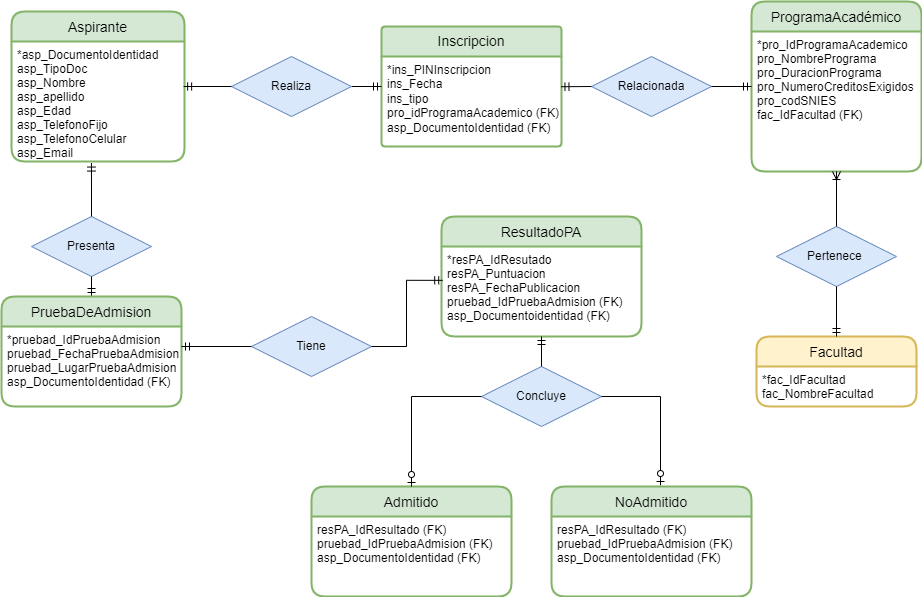

The diagram above was exported from draw.io. Its source (the exported page's mxGraphModel, read from the mxfile embedded in the PNG):
<mxGraphModel dx="1032" dy="557" grid="1" gridSize="10" guides="1" tooltips="1" connect="1" arrows="1" fold="1" page="1" pageScale="1" pageWidth="827" pageHeight="1169" math="0" shadow="0">
  <root>
    <mxCell id="0" />
    <mxCell id="1" parent="0" />
    <mxCell id="NKhl5UBg27u3dreIXgaB-1" value="Aspirante" style="swimlane;childLayout=stackLayout;horizontal=1;startSize=30;horizontalStack=0;rounded=1;fontSize=14;fontStyle=0;strokeWidth=2;resizeParent=0;resizeLast=1;shadow=0;dashed=0;align=center;fillColor=#d5e8d4;strokeColor=#82b366;" parent="1" vertex="1">
      <mxGeometry x="30" y="25" width="173" height="150" as="geometry" />
    </mxCell>
    <mxCell id="NKhl5UBg27u3dreIXgaB-2" value="*asp_DocumentoIdentidad &#10;asp_TipoDoc &#10;asp_Nombre &#10;asp_apellido &#10;asp_Edad &#10;asp_TelefonoFijo &#10;asp_TelefonoCelular &#10;asp_Email&#10;" style="align=left;strokeColor=none;fillColor=none;spacingLeft=4;fontSize=12;verticalAlign=top;resizable=0;rotatable=0;part=1;" parent="NKhl5UBg27u3dreIXgaB-1" vertex="1">
      <mxGeometry y="30" width="173" height="120" as="geometry" />
    </mxCell>
    <mxCell id="NKhl5UBg27u3dreIXgaB-3" value="ProgramaAcadémico" style="swimlane;childLayout=stackLayout;horizontal=1;startSize=30;horizontalStack=0;rounded=1;fontSize=14;fontStyle=0;strokeWidth=2;resizeParent=0;resizeLast=1;shadow=0;dashed=0;align=center;fillColor=#d5e8d4;strokeColor=#82b366;" parent="1" vertex="1">
      <mxGeometry x="770" y="15" width="170" height="170" as="geometry" />
    </mxCell>
    <mxCell id="NKhl5UBg27u3dreIXgaB-4" value="*pro_IdProgramaAcademico &#10;pro_NombrePrograma &#10;pro_DuracionPrograma &#10;pro_NumeroCreditosExigidos&#10;pro_codSNIES &#10;fac_IdFacultad (FK)&#10;" style="align=left;strokeColor=none;fillColor=none;spacingLeft=4;fontSize=12;verticalAlign=top;resizable=0;rotatable=0;part=1;" parent="NKhl5UBg27u3dreIXgaB-3" vertex="1">
      <mxGeometry y="30" width="170" height="140" as="geometry" />
    </mxCell>
    <mxCell id="NKhl5UBg27u3dreIXgaB-7" value="ResultadoPA" style="swimlane;childLayout=stackLayout;horizontal=1;startSize=30;horizontalStack=0;rounded=1;fontSize=14;fontStyle=0;strokeWidth=2;resizeParent=0;resizeLast=1;shadow=0;dashed=0;align=center;fillColor=#d5e8d4;strokeColor=#82b366;" parent="1" vertex="1">
      <mxGeometry x="460" y="230" width="200" height="120" as="geometry" />
    </mxCell>
    <mxCell id="NKhl5UBg27u3dreIXgaB-8" value="*resPA_IdResutado &#10;resPA_Puntuacion &#10;resPA_FechaPublicacion &#10;pruebad_IdPruebaAdmision (FK) &#10;asp_Documentoidentidad (FK)" style="align=left;strokeColor=none;fillColor=none;spacingLeft=4;fontSize=12;verticalAlign=top;resizable=0;rotatable=0;part=1;" parent="NKhl5UBg27u3dreIXgaB-7" vertex="1">
      <mxGeometry y="30" width="200" height="90" as="geometry" />
    </mxCell>
    <mxCell id="NKhl5UBg27u3dreIXgaB-13" value="Facultad" style="swimlane;childLayout=stackLayout;horizontal=1;startSize=30;horizontalStack=0;rounded=1;fontSize=14;fontStyle=0;strokeWidth=2;resizeParent=0;resizeLast=1;shadow=0;dashed=0;align=center;fillColor=#fff2cc;strokeColor=#d6b656;" parent="1" vertex="1">
      <mxGeometry x="775" y="350" width="160" height="70" as="geometry" />
    </mxCell>
    <mxCell id="NKhl5UBg27u3dreIXgaB-14" value="*fac_IdFacultad &#10;fac_NombreFacultad&#10;" style="align=left;strokeColor=none;fillColor=none;spacingLeft=4;fontSize=12;verticalAlign=top;resizable=0;rotatable=0;part=1;" parent="NKhl5UBg27u3dreIXgaB-13" vertex="1">
      <mxGeometry y="30" width="160" height="40" as="geometry" />
    </mxCell>
    <mxCell id="UUpJIRjqjpQMBBrvxf89-1" value="Relacionada" style="shape=rhombus;perimeter=rhombusPerimeter;whiteSpace=wrap;html=1;align=center;fillColor=#dae8fc;strokeColor=#6c8ebf;" parent="1" vertex="1">
      <mxGeometry x="610" y="70" width="120" height="60" as="geometry" />
    </mxCell>
    <mxCell id="izdLmRqjjFG_6oQ4PIyK-5" value="" style="fontSize=12;html=1;endArrow=ERmandOne;rounded=0;exitX=1;exitY=0.5;exitDx=0;exitDy=0;entryX=0;entryY=0.5;entryDx=0;entryDy=0;" parent="1" source="UUpJIRjqjpQMBBrvxf89-1" target="NKhl5UBg27u3dreIXgaB-3" edge="1">
      <mxGeometry width="100" height="100" relative="1" as="geometry">
        <mxPoint x="320" y="120" as="sourcePoint" />
        <mxPoint x="249" y="120" as="targetPoint" />
      </mxGeometry>
    </mxCell>
    <mxCell id="izdLmRqjjFG_6oQ4PIyK-6" value="Pertenece&amp;nbsp;" style="shape=rhombus;perimeter=rhombusPerimeter;whiteSpace=wrap;html=1;align=center;fillColor=#dae8fc;strokeColor=#6c8ebf;" parent="1" vertex="1">
      <mxGeometry x="795" y="240" width="120" height="60" as="geometry" />
    </mxCell>
    <mxCell id="izdLmRqjjFG_6oQ4PIyK-8" value="" style="fontSize=12;html=1;endArrow=ERmandOne;rounded=0;entryX=0.5;entryY=0;entryDx=0;entryDy=0;exitX=0.5;exitY=1;exitDx=0;exitDy=0;" parent="1" source="izdLmRqjjFG_6oQ4PIyK-6" target="NKhl5UBg27u3dreIXgaB-13" edge="1">
      <mxGeometry width="100" height="100" relative="1" as="geometry">
        <mxPoint x="930" y="265" as="sourcePoint" />
        <mxPoint x="785" y="320.0000000000001" as="targetPoint" />
      </mxGeometry>
    </mxCell>
    <mxCell id="UUpJIRjqjpQMBBrvxf89-13" value="Presenta" style="shape=rhombus;perimeter=rhombusPerimeter;whiteSpace=wrap;html=1;align=center;fillColor=#dae8fc;strokeColor=#6c8ebf;" parent="1" vertex="1">
      <mxGeometry x="50" y="230" width="120" height="60" as="geometry" />
    </mxCell>
    <mxCell id="UUpJIRjqjpQMBBrvxf89-15" value="" style="fontSize=12;html=1;endArrow=ERmandOne;rounded=0;entryX=0.5;entryY=0;entryDx=0;entryDy=0;exitX=0.5;exitY=1;exitDx=0;exitDy=0;edgeStyle=orthogonalEdgeStyle;" parent="1" source="UUpJIRjqjpQMBBrvxf89-13" target="zgIzeqfmtLnx9bpDgZsV-3" edge="1">
      <mxGeometry width="100" height="100" relative="1" as="geometry">
        <mxPoint x="390" y="250" as="sourcePoint" />
        <mxPoint x="410" y="260" as="targetPoint" />
      </mxGeometry>
    </mxCell>
    <mxCell id="UUpJIRjqjpQMBBrvxf89-17" value="Tiene" style="shape=rhombus;perimeter=rhombusPerimeter;whiteSpace=wrap;html=1;align=center;fillColor=#dae8fc;strokeColor=#6c8ebf;" parent="1" vertex="1">
      <mxGeometry x="270" y="330" width="120" height="60" as="geometry" />
    </mxCell>
    <mxCell id="zgIzeqfmtLnx9bpDgZsV-3" value="PruebaDeAdmision" style="swimlane;childLayout=stackLayout;horizontal=1;startSize=30;horizontalStack=0;rounded=1;fontSize=14;fontStyle=0;strokeWidth=2;resizeParent=0;resizeLast=1;shadow=0;dashed=0;align=center;fillColor=#d5e8d4;strokeColor=#82b366;" parent="1" vertex="1">
      <mxGeometry x="20" y="310" width="180" height="110" as="geometry" />
    </mxCell>
    <mxCell id="zgIzeqfmtLnx9bpDgZsV-4" value="*pruebad_IdPruebaAdmision &#10;pruebad_FechaPruebaAdmision &#10;pruebad_LugarPruebaAdmision &#10;asp_DocumentoIdentidad (FK)" style="align=left;strokeColor=none;fillColor=none;spacingLeft=4;fontSize=12;verticalAlign=top;resizable=0;rotatable=0;part=1;" parent="zgIzeqfmtLnx9bpDgZsV-3" vertex="1">
      <mxGeometry y="30" width="180" height="80" as="geometry" />
    </mxCell>
    <mxCell id="zgIzeqfmtLnx9bpDgZsV-5" style="edgeStyle=none;rounded=0;orthogonalLoop=1;jettySize=auto;html=1;entryX=0.444;entryY=-0.011;entryDx=0;entryDy=0;entryPerimeter=0;" parent="zgIzeqfmtLnx9bpDgZsV-3" source="zgIzeqfmtLnx9bpDgZsV-4" target="zgIzeqfmtLnx9bpDgZsV-4" edge="1">
      <mxGeometry relative="1" as="geometry" />
    </mxCell>
    <mxCell id="gmwpZzPPp_vP-K5LvjqG-2" value="" style="fontSize=12;html=1;endArrow=ERmandOne;rounded=0;exitX=1;exitY=0.5;exitDx=0;exitDy=0;entryX=0.006;entryY=0.376;entryDx=0;entryDy=0;edgeStyle=orthogonalEdgeStyle;entryPerimeter=0;" parent="1" source="UUpJIRjqjpQMBBrvxf89-17" target="NKhl5UBg27u3dreIXgaB-8" edge="1">
      <mxGeometry width="100" height="100" relative="1" as="geometry">
        <mxPoint x="782" y="590" as="sourcePoint" />
        <mxPoint x="850" y="590" as="targetPoint" />
      </mxGeometry>
    </mxCell>
    <mxCell id="gmwpZzPPp_vP-K5LvjqG-3" value="" style="fontSize=12;html=1;endArrow=ERmandOne;rounded=0;entryX=1;entryY=0.25;entryDx=0;entryDy=0;exitX=0;exitY=0.5;exitDx=0;exitDy=0;" parent="1" source="UUpJIRjqjpQMBBrvxf89-17" target="zgIzeqfmtLnx9bpDgZsV-4" edge="1">
      <mxGeometry width="100" height="100" relative="1" as="geometry">
        <mxPoint x="390" y="360" as="sourcePoint" />
        <mxPoint x="330" y="415" as="targetPoint" />
      </mxGeometry>
    </mxCell>
    <mxCell id="qBXO_7yEvHnUzZkCFdh5-20" value="Inscripcion" style="swimlane;childLayout=stackLayout;horizontal=1;startSize=30;horizontalStack=0;rounded=1;fontSize=14;fontStyle=0;strokeWidth=2;resizeParent=0;resizeLast=1;shadow=0;dashed=0;align=center;arcSize=4;whiteSpace=wrap;html=1;fillColor=#d5e8d4;strokeColor=#82b366;" parent="1" vertex="1">
      <mxGeometry x="400" y="40" width="180" height="120" as="geometry" />
    </mxCell>
    <mxCell id="qBXO_7yEvHnUzZkCFdh5-21" value="&lt;font style=&quot;vertical-align: inherit;&quot;&gt;&lt;font style=&quot;vertical-align: inherit;&quot;&gt;&lt;font style=&quot;vertical-align: inherit;&quot;&gt;&lt;font style=&quot;vertical-align: inherit;&quot;&gt;*ins_PINInscripcion &lt;/font&gt;&lt;/font&gt;&lt;/font&gt;&lt;/font&gt;&lt;br&gt;&lt;font style=&quot;vertical-align: inherit;&quot;&gt;&lt;font style=&quot;vertical-align: inherit;&quot;&gt;&lt;font style=&quot;vertical-align: inherit;&quot;&gt;&lt;font style=&quot;vertical-align: inherit;&quot;&gt;ins_Fecha &lt;/font&gt;&lt;/font&gt;&lt;/font&gt;&lt;/font&gt;&lt;br&gt;&lt;font style=&quot;vertical-align: inherit;&quot;&gt;&lt;font style=&quot;vertical-align: inherit;&quot;&gt;&lt;font style=&quot;vertical-align: inherit;&quot;&gt;&lt;font style=&quot;vertical-align: inherit;&quot;&gt;ins_tipo &lt;/font&gt;&lt;/font&gt;&lt;/font&gt;&lt;/font&gt;&lt;br&gt;&lt;font style=&quot;vertical-align: inherit;&quot;&gt;&lt;font style=&quot;vertical-align: inherit;&quot;&gt;&lt;font style=&quot;vertical-align: inherit;&quot;&gt;&lt;font style=&quot;vertical-align: inherit;&quot;&gt;pro_idProgramaAcademico (FK) &lt;/font&gt;&lt;/font&gt;&lt;/font&gt;&lt;/font&gt;&lt;br&gt;&lt;font style=&quot;vertical-align: inherit;&quot;&gt;&lt;font style=&quot;vertical-align: inherit;&quot;&gt;&lt;font style=&quot;vertical-align: inherit;&quot;&gt;&lt;font style=&quot;vertical-align: inherit;&quot;&gt;asp_DocumentoIdentidad (FK)&lt;/font&gt;&lt;/font&gt;&lt;/font&gt;&lt;/font&gt;" style="align=left;strokeColor=none;fillColor=none;spacingLeft=4;fontSize=12;verticalAlign=top;resizable=0;rotatable=0;part=1;html=1;" parent="qBXO_7yEvHnUzZkCFdh5-20" vertex="1">
      <mxGeometry y="30" width="180" height="90" as="geometry" />
    </mxCell>
    <mxCell id="qBXO_7yEvHnUzZkCFdh5-22" value="" style="fontSize=12;html=1;endArrow=ERmandOne;rounded=0;entryX=0;entryY=0.5;entryDx=0;entryDy=0;edgeStyle=orthogonalEdgeStyle;exitX=1;exitY=0.5;exitDx=0;exitDy=0;" parent="1" source="rEhbJm_LOr6ebLD6MpIz-2" target="qBXO_7yEvHnUzZkCFdh5-20" edge="1">
      <mxGeometry width="100" height="100" relative="1" as="geometry">
        <mxPoint x="270" y="120" as="sourcePoint" />
        <mxPoint x="440" y="110" as="targetPoint" />
      </mxGeometry>
    </mxCell>
    <mxCell id="qBXO_7yEvHnUzZkCFdh5-24" value="" style="fontSize=12;html=1;endArrow=ERmandOne;rounded=0;exitX=0;exitY=0.5;exitDx=0;exitDy=0;entryX=0.997;entryY=0.336;entryDx=0;entryDy=0;entryPerimeter=0;" parent="1" source="UUpJIRjqjpQMBBrvxf89-1" target="qBXO_7yEvHnUzZkCFdh5-21" edge="1">
      <mxGeometry width="100" height="100" relative="1" as="geometry">
        <mxPoint x="530" y="150" as="sourcePoint" />
        <mxPoint x="630" y="50" as="targetPoint" />
      </mxGeometry>
    </mxCell>
    <mxCell id="EuBWcnm2cyIVXjrCkbAB-84" value="Concluye" style="shape=rhombus;perimeter=rhombusPerimeter;whiteSpace=wrap;html=1;align=center;fillColor=#dae8fc;strokeColor=#6c8ebf;" parent="1" vertex="1">
      <mxGeometry x="500" y="380" width="120" height="60" as="geometry" />
    </mxCell>
    <mxCell id="EuBWcnm2cyIVXjrCkbAB-85" value="Admitido" style="swimlane;childLayout=stackLayout;horizontal=1;startSize=30;horizontalStack=0;rounded=1;fontSize=14;fontStyle=0;strokeWidth=2;resizeParent=0;resizeLast=1;shadow=0;dashed=0;align=center;fillColor=#d5e8d4;strokeColor=#82b366;" parent="1" vertex="1">
      <mxGeometry x="330" y="500" width="200" height="110" as="geometry" />
    </mxCell>
    <mxCell id="EuBWcnm2cyIVXjrCkbAB-86" value="resPA_IdResultado (FK) &#10;pruebad_IdPruebaAdmision (FK) &#10;asp_DocumentoIdentidad (FK)" style="align=left;strokeColor=none;fillColor=none;spacingLeft=4;fontSize=12;verticalAlign=top;resizable=0;rotatable=0;part=1;" parent="EuBWcnm2cyIVXjrCkbAB-85" vertex="1">
      <mxGeometry y="30" width="200" height="80" as="geometry" />
    </mxCell>
    <mxCell id="EuBWcnm2cyIVXjrCkbAB-89" value="" style="fontSize=12;html=1;endArrow=ERzeroToOne;endFill=1;rounded=0;exitX=0;exitY=0.5;exitDx=0;exitDy=0;entryX=0.5;entryY=0;entryDx=0;entryDy=0;edgeStyle=orthogonalEdgeStyle;" parent="1" source="EuBWcnm2cyIVXjrCkbAB-84" target="EuBWcnm2cyIVXjrCkbAB-85" edge="1">
      <mxGeometry width="100" height="100" relative="1" as="geometry">
        <mxPoint x="387" y="830" as="sourcePoint" />
        <mxPoint x="320" y="600" as="targetPoint" />
      </mxGeometry>
    </mxCell>
    <mxCell id="EuBWcnm2cyIVXjrCkbAB-91" value="" style="fontSize=12;html=1;endArrow=ERmandOne;rounded=0;exitX=0.5;exitY=0;exitDx=0;exitDy=0;entryX=0.5;entryY=1;entryDx=0;entryDy=0;" parent="1" source="EuBWcnm2cyIVXjrCkbAB-84" target="NKhl5UBg27u3dreIXgaB-8" edge="1">
      <mxGeometry width="100" height="100" relative="1" as="geometry">
        <mxPoint x="652" y="895" as="sourcePoint" />
        <mxPoint x="270" y="490" as="targetPoint" />
      </mxGeometry>
    </mxCell>
    <mxCell id="9_anLqPseRmKv7Q9s2aY-62" value="" style="fontSize=12;html=1;endArrow=ERoneToMany;rounded=0;exitX=0.5;exitY=0;exitDx=0;exitDy=0;entryX=0.5;entryY=1;entryDx=0;entryDy=0;" parent="1" source="izdLmRqjjFG_6oQ4PIyK-6" target="NKhl5UBg27u3dreIXgaB-4" edge="1">
      <mxGeometry width="100" height="100" relative="1" as="geometry">
        <mxPoint x="850" y="250" as="sourcePoint" />
        <mxPoint x="950" y="150" as="targetPoint" />
      </mxGeometry>
    </mxCell>
    <mxCell id="rEhbJm_LOr6ebLD6MpIz-2" value="Realiza" style="shape=rhombus;perimeter=rhombusPerimeter;whiteSpace=wrap;html=1;align=center;fillColor=#dae8fc;strokeColor=#6c8ebf;" parent="1" vertex="1">
      <mxGeometry x="250" y="70" width="120" height="60" as="geometry" />
    </mxCell>
    <mxCell id="rEhbJm_LOr6ebLD6MpIz-3" value="" style="edgeStyle=orthogonalEdgeStyle;fontSize=12;html=1;endArrow=ERmandOne;rounded=0;exitX=0.5;exitY=0;exitDx=0;exitDy=0;entryX=0.462;entryY=1.013;entryDx=0;entryDy=0;entryPerimeter=0;" parent="1" source="UUpJIRjqjpQMBBrvxf89-13" target="NKhl5UBg27u3dreIXgaB-2" edge="1">
      <mxGeometry width="100" height="100" relative="1" as="geometry">
        <mxPoint x="520" y="290" as="sourcePoint" />
        <mxPoint x="620" y="190" as="targetPoint" />
      </mxGeometry>
    </mxCell>
    <mxCell id="rEhbJm_LOr6ebLD6MpIz-6" value="" style="fontSize=12;html=1;endArrow=ERzeroToOne;endFill=1;rounded=0;exitX=1;exitY=0.5;exitDx=0;exitDy=0;entryX=0.545;entryY=-0.009;entryDx=0;entryDy=0;entryPerimeter=0;edgeStyle=orthogonalEdgeStyle;" parent="1" source="EuBWcnm2cyIVXjrCkbAB-84" target="rEhbJm_LOr6ebLD6MpIz-7" edge="1">
      <mxGeometry width="100" height="100" relative="1" as="geometry">
        <mxPoint x="377" y="630" as="sourcePoint" />
        <mxPoint x="559" y="565.05" as="targetPoint" />
      </mxGeometry>
    </mxCell>
    <mxCell id="rEhbJm_LOr6ebLD6MpIz-7" value="NoAdmitido" style="swimlane;childLayout=stackLayout;horizontal=1;startSize=30;horizontalStack=0;rounded=1;fontSize=14;fontStyle=0;strokeWidth=2;resizeParent=0;resizeLast=1;shadow=0;dashed=0;align=center;fillColor=#d5e8d4;strokeColor=#82b366;" parent="1" vertex="1">
      <mxGeometry x="570" y="500" width="200" height="110" as="geometry" />
    </mxCell>
    <mxCell id="rEhbJm_LOr6ebLD6MpIz-8" value="resPA_IdResultado (FK)&#10;pruebad_IdPruebaAdmision (FK)&#10;asp_DocumentoIdentidad (FK)" style="align=left;strokeColor=none;fillColor=none;spacingLeft=4;fontSize=12;verticalAlign=top;resizable=0;rotatable=0;part=1;" parent="rEhbJm_LOr6ebLD6MpIz-7" vertex="1">
      <mxGeometry y="30" width="200" height="80" as="geometry" />
    </mxCell>
    <mxCell id="rEhbJm_LOr6ebLD6MpIz-12" value="" style="edgeStyle=entityRelationEdgeStyle;fontSize=12;html=1;endArrow=ERmandOne;rounded=0;exitX=0;exitY=0.5;exitDx=0;exitDy=0;entryX=0.995;entryY=0.375;entryDx=0;entryDy=0;entryPerimeter=0;" parent="1" source="rEhbJm_LOr6ebLD6MpIz-2" target="NKhl5UBg27u3dreIXgaB-2" edge="1">
      <mxGeometry width="100" height="100" relative="1" as="geometry">
        <mxPoint x="170" y="160" as="sourcePoint" />
        <mxPoint x="270" y="60" as="targetPoint" />
      </mxGeometry>
    </mxCell>
  </root>
</mxGraphModel>